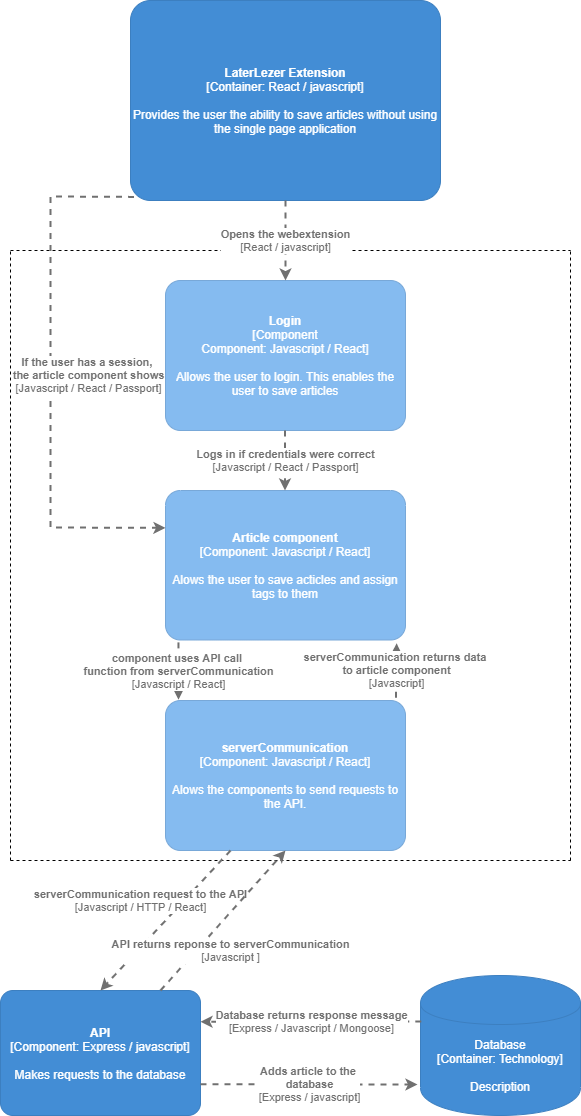

The diagram above was exported from draw.io. Its source (the exported page's mxGraphModel, read from the mxfile embedded in the PNG):
<mxGraphModel dx="1488" dy="654" grid="1" gridSize="10" guides="1" tooltips="1" connect="1" arrows="1" fold="1" page="1" pageScale="1" pageWidth="827" pageHeight="1169" math="0" shadow="0">
  <root>
    <mxCell id="ya5SOKah1sXtyAgHR--F-0" />
    <mxCell id="ya5SOKah1sXtyAgHR--F-1" parent="ya5SOKah1sXtyAgHR--F-0" />
    <object placeholders="1" c4Name="LaterLezer Extension" c4Type="Container" c4Technology="React / javascript" c4Description="Provides the user the ability to save articles without using the single page application" label="&lt;b&gt;%c4Name%&lt;/b&gt;&lt;div&gt;[%c4Type%: %c4Technology%]&lt;/div&gt;&lt;br&gt;&lt;div&gt;%c4Description%&lt;/div&gt;" id="-WD5c7PMOkgEjRv5H61z-17">
      <mxCell style="rounded=1;whiteSpace=wrap;html=1;labelBackgroundColor=none;fillColor=#438DD5;fontColor=#ffffff;align=center;arcSize=10;strokeColor=#3C7FC0;metaEdit=1;metaData={&quot;c4Type&quot;:{&quot;editable&quot;:true}};points=[[0.25,0,0],[0.5,0,0],[0.75,0,0],[1,0.25,0],[1,0.5,0],[1,0.75,0],[0.75,1,0],[0.5,1,0],[0.25,1,0],[0,0.75,0],[0,0.5,0],[0,0.25,0]];" vertex="1" parent="ya5SOKah1sXtyAgHR--F-1">
        <mxGeometry x="240" y="20" width="310" height="200" as="geometry" />
      </mxCell>
    </object>
    <mxCell id="-WD5c7PMOkgEjRv5H61z-18" value="" style="endArrow=none;dashed=1;html=1;" edge="1" parent="ya5SOKah1sXtyAgHR--F-1">
      <mxGeometry width="50" height="50" relative="1" as="geometry">
        <mxPoint x="120" y="270" as="sourcePoint" />
        <mxPoint x="680" y="270" as="targetPoint" />
      </mxGeometry>
    </mxCell>
    <mxCell id="-WD5c7PMOkgEjRv5H61z-19" value="" style="endArrow=none;dashed=1;html=1;" edge="1" parent="ya5SOKah1sXtyAgHR--F-1">
      <mxGeometry width="50" height="50" relative="1" as="geometry">
        <mxPoint x="120" y="880" as="sourcePoint" />
        <mxPoint x="680" y="880" as="targetPoint" />
      </mxGeometry>
    </mxCell>
    <mxCell id="-WD5c7PMOkgEjRv5H61z-20" value="" style="endArrow=none;dashed=1;html=1;" edge="1" parent="ya5SOKah1sXtyAgHR--F-1">
      <mxGeometry width="50" height="50" relative="1" as="geometry">
        <mxPoint x="120" y="880" as="sourcePoint" />
        <mxPoint x="120" y="270" as="targetPoint" />
      </mxGeometry>
    </mxCell>
    <mxCell id="-WD5c7PMOkgEjRv5H61z-21" value="" style="endArrow=none;dashed=1;html=1;" edge="1" parent="ya5SOKah1sXtyAgHR--F-1">
      <mxGeometry width="50" height="50" relative="1" as="geometry">
        <mxPoint x="680" y="880" as="sourcePoint" />
        <mxPoint x="680" y="270" as="targetPoint" />
      </mxGeometry>
    </mxCell>
    <object placeholders="1" c4Name="Login" c4Type="Component&#10;Component" c4Technology="Javascript / React" c4Description="Allows the user to login. This enables the user to save articles" label="&lt;b&gt;%c4Name%&lt;/b&gt;&lt;div&gt;[%c4Type%: %c4Technology%]&lt;/div&gt;&lt;br&gt;&lt;div&gt;%c4Description%&lt;/div&gt;" id="-WD5c7PMOkgEjRv5H61z-22">
      <mxCell style="rounded=1;whiteSpace=wrap;html=1;labelBackgroundColor=none;fillColor=#85BBF0;fontColor=#ffffff;align=center;arcSize=10;strokeColor=#78A8D8;metaEdit=1;metaData={&quot;c4Type&quot;:{&quot;editable&quot;:true}};points=[[0.25,0,0],[0.5,0,0],[0.75,0,0],[1,0.25,0],[1,0.5,0],[1,0.75,0],[0.75,1,0],[0.5,1,0],[0.25,1,0],[0,0.75,0],[0,0.5,0],[0,0.25,0]];" vertex="1" parent="ya5SOKah1sXtyAgHR--F-1">
        <mxGeometry x="275" y="300" width="240" height="150" as="geometry" />
      </mxCell>
    </object>
    <object placeholders="1" c4Type="Relationship" c4Technology="React / javascript" c4Description="Opens the webextension" label="&lt;div style=&quot;text-align: left&quot;&gt;&lt;div style=&quot;text-align: center&quot;&gt;&lt;b&gt;%c4Description%&lt;/b&gt;&lt;/div&gt;&lt;div style=&quot;text-align: center&quot;&gt;[%c4Technology%]&lt;/div&gt;&lt;/div&gt;" id="-WD5c7PMOkgEjRv5H61z-23">
      <mxCell style="edgeStyle=none;rounded=0;html=1;entryX=0.5;entryY=0;jettySize=auto;orthogonalLoop=1;strokeColor=#707070;strokeWidth=2;fontColor=#707070;jumpStyle=none;dashed=1;metaEdit=1;metaData={&quot;c4Type&quot;:{&quot;editable&quot;:false}};entryDx=0;entryDy=0;entryPerimeter=0;exitX=0.5;exitY=1;exitDx=0;exitDy=0;exitPerimeter=0;" edge="1" parent="ya5SOKah1sXtyAgHR--F-1" source="-WD5c7PMOkgEjRv5H61z-17" target="-WD5c7PMOkgEjRv5H61z-22">
        <mxGeometry width="160" relative="1" as="geometry">
          <mxPoint x="150" y="220" as="sourcePoint" />
          <mxPoint x="310" y="220" as="targetPoint" />
        </mxGeometry>
      </mxCell>
    </object>
    <object placeholders="1" c4Name="Article component" c4Type="Component" c4Technology="Javascript / React" c4Description="Alows the user to save acticles and assign tags to them" label="&lt;b&gt;%c4Name%&lt;/b&gt;&lt;div&gt;[%c4Type%: %c4Technology%]&lt;/div&gt;&lt;br&gt;&lt;div&gt;%c4Description%&lt;/div&gt;" id="-WD5c7PMOkgEjRv5H61z-24">
      <mxCell style="rounded=1;whiteSpace=wrap;html=1;labelBackgroundColor=none;fillColor=#85BBF0;fontColor=#ffffff;align=center;arcSize=10;strokeColor=#78A8D8;metaEdit=1;metaData={&quot;c4Type&quot;:{&quot;editable&quot;:true}};points=[[0.25,0,0],[0.5,0,0],[0.75,0,0],[1,0.25,0],[1,0.5,0],[1,0.75,0],[0.75,1,0],[0.5,1,0],[0.25,1,0],[0,0.75,0],[0,0.5,0],[0,0.25,0]];" vertex="1" parent="ya5SOKah1sXtyAgHR--F-1">
        <mxGeometry x="275" y="510" width="240" height="149.5" as="geometry" />
      </mxCell>
    </object>
    <object placeholders="1" c4Type="Database" c4Technology="Technology" c4Description="Description" label="%c4Type%&lt;div&gt;[Container:&amp;nbsp;%c4Technology%]&lt;/div&gt;&lt;br&gt;&lt;div&gt;%c4Description%&lt;/div&gt;" id="-WD5c7PMOkgEjRv5H61z-25">
      <mxCell style="shape=cylinder;whiteSpace=wrap;html=1;boundedLbl=1;rounded=0;labelBackgroundColor=none;fillColor=#438DD5;fontSize=12;fontColor=#ffffff;align=center;strokeColor=#3C7FC0;metaEdit=1;points=[[0.5,0,0],[1,0.25,0],[1,0.5,0],[1,0.75,0],[0.5,1,0],[0,0.75,0],[0,0.5,0],[0,0.25,0]];metaData={&quot;c4Type&quot;:{&quot;editable&quot;:false}};" vertex="1" parent="ya5SOKah1sXtyAgHR--F-1">
        <mxGeometry x="530" y="995" width="160" height="140" as="geometry" />
      </mxCell>
    </object>
    <object placeholders="1" c4Name="API" c4Type="Component" c4Technology="Express / javascript" c4Description="Makes requests to the database" label="&lt;b&gt;%c4Name%&lt;/b&gt;&lt;div&gt;[%c4Type%: %c4Technology%]&lt;/div&gt;&lt;br&gt;&lt;div&gt;%c4Description%&lt;/div&gt;" id="-WD5c7PMOkgEjRv5H61z-26">
      <mxCell style="rounded=1;whiteSpace=wrap;html=1;labelBackgroundColor=none;fillColor=#438DD5;fontColor=#ffffff;align=center;arcSize=10;strokeColor=#3C7FC0;metaEdit=1;metaData={&quot;c4Type&quot;:{&quot;editable&quot;:false}};points=[[0.25,0,0],[0.5,0,0],[0.75,0,0],[1,0.25,0],[1,0.5,0],[1,0.75,0],[0.75,1,0],[0.5,1,0],[0.25,1,0],[0,0.75,0],[0,0.5,0],[0,0.25,0]];" vertex="1" parent="ya5SOKah1sXtyAgHR--F-1">
        <mxGeometry x="110" y="1010" width="200" height="125" as="geometry" />
      </mxCell>
    </object>
    <object placeholders="1" c4Type="Relationship" c4Technology="Express / javascript" c4Description="Adds article to the &#10;database" label="&lt;div style=&quot;text-align: left&quot;&gt;&lt;div style=&quot;text-align: center&quot;&gt;&lt;b&gt;%c4Description%&lt;/b&gt;&lt;/div&gt;&lt;div style=&quot;text-align: center&quot;&gt;[%c4Technology%]&lt;/div&gt;&lt;/div&gt;" id="-WD5c7PMOkgEjRv5H61z-27">
      <mxCell style="edgeStyle=none;rounded=0;html=1;jettySize=auto;orthogonalLoop=1;strokeColor=#707070;strokeWidth=2;fontColor=#707070;jumpStyle=none;dashed=1;metaEdit=1;metaData={&quot;c4Type&quot;:{&quot;editable&quot;:false}};exitX=1;exitY=0.75;exitDx=0;exitDy=0;exitPerimeter=0;" edge="1" parent="ya5SOKah1sXtyAgHR--F-1" source="-WD5c7PMOkgEjRv5H61z-26">
        <mxGeometry width="160" relative="1" as="geometry">
          <mxPoint x="317.5" y="837.5" as="sourcePoint" />
          <mxPoint x="527" y="1104" as="targetPoint" />
        </mxGeometry>
      </mxCell>
    </object>
    <object placeholders="1" c4Name="serverCommunication" c4Type="Component" c4Technology="Javascript / React" c4Description="Alows the components to send requests to the API." label="&lt;b&gt;%c4Name%&lt;/b&gt;&lt;div&gt;[%c4Type%: %c4Technology%]&lt;/div&gt;&lt;br&gt;&lt;div&gt;%c4Description%&lt;/div&gt;" id="-WD5c7PMOkgEjRv5H61z-28">
      <mxCell style="rounded=1;whiteSpace=wrap;html=1;labelBackgroundColor=none;fillColor=#85BBF0;fontColor=#ffffff;align=center;arcSize=10;strokeColor=#78A8D8;metaEdit=1;metaData={&quot;c4Type&quot;:{&quot;editable&quot;:true}};points=[[0.25,0,0],[0.5,0,0],[0.75,0,0],[1,0.25,0],[1,0.5,0],[1,0.75,0],[0.75,1,0],[0.5,1,0],[0.25,1,0],[0,0.75,0],[0,0.5,0],[0,0.25,0]];" vertex="1" parent="ya5SOKah1sXtyAgHR--F-1">
        <mxGeometry x="275" y="720" width="240" height="150" as="geometry" />
      </mxCell>
    </object>
    <object placeholders="1" c4Type="Relationship" c4Technology="Javascript / React / Passport" c4Description="Logs in if credentials were correct" label="&lt;div style=&quot;text-align: left&quot;&gt;&lt;div style=&quot;text-align: center&quot;&gt;&lt;b&gt;%c4Description%&lt;/b&gt;&lt;/div&gt;&lt;div style=&quot;text-align: center&quot;&gt;[%c4Technology%]&lt;/div&gt;&lt;/div&gt;" id="-WD5c7PMOkgEjRv5H61z-29">
      <mxCell style="edgeStyle=none;rounded=0;html=1;entryX=0.5;entryY=0;jettySize=auto;orthogonalLoop=1;strokeColor=#707070;strokeWidth=2;fontColor=#707070;jumpStyle=none;dashed=1;metaEdit=1;metaData={&quot;c4Type&quot;:{&quot;editable&quot;:false}};entryDx=0;entryDy=0;entryPerimeter=0;exitX=0.5;exitY=1;exitDx=0;exitDy=0;exitPerimeter=0;" edge="1" parent="ya5SOKah1sXtyAgHR--F-1">
        <mxGeometry width="160" relative="1" as="geometry">
          <mxPoint x="394.5" y="450" as="sourcePoint" />
          <mxPoint x="394.5" y="510" as="targetPoint" />
        </mxGeometry>
      </mxCell>
    </object>
    <object placeholders="1" c4Type="Relationship" c4Technology="Javascript / React" c4Description="component uses API call &#10;function from serverCommunication" label="&lt;div style=&quot;text-align: left&quot;&gt;&lt;div style=&quot;text-align: center&quot;&gt;&lt;b&gt;%c4Description%&lt;/b&gt;&lt;/div&gt;&lt;div style=&quot;text-align: center&quot;&gt;[%c4Technology%]&lt;/div&gt;&lt;/div&gt;" id="-WD5c7PMOkgEjRv5H61z-30">
      <mxCell style="edgeStyle=none;rounded=0;html=1;entryX=0.054;entryY=-0.005;jettySize=auto;orthogonalLoop=1;strokeColor=#707070;strokeWidth=2;fontColor=#707070;jumpStyle=none;dashed=1;metaEdit=1;metaData={&quot;c4Type&quot;:{&quot;editable&quot;:false}};entryDx=0;entryDy=0;entryPerimeter=0;exitX=0.054;exitY=1.016;exitDx=0;exitDy=0;exitPerimeter=0;" edge="1" parent="ya5SOKah1sXtyAgHR--F-1" source="-WD5c7PMOkgEjRv5H61z-24" target="-WD5c7PMOkgEjRv5H61z-28">
        <mxGeometry width="160" relative="1" as="geometry">
          <mxPoint x="400" y="660" as="sourcePoint" />
          <mxPoint x="560" y="660" as="targetPoint" />
        </mxGeometry>
      </mxCell>
    </object>
    <object placeholders="1" c4Type="Relationship" c4Technology="Javascript / HTTP / React" c4Description="serverCommunication request to the API" label="&lt;div style=&quot;text-align: left&quot;&gt;&lt;div style=&quot;text-align: center&quot;&gt;&lt;b&gt;%c4Description%&lt;/b&gt;&lt;/div&gt;&lt;div style=&quot;text-align: center&quot;&gt;[%c4Technology%]&lt;/div&gt;&lt;/div&gt;" id="-WD5c7PMOkgEjRv5H61z-31">
      <mxCell style="edgeStyle=none;rounded=0;html=1;entryX=0.5;entryY=0;jettySize=auto;orthogonalLoop=1;strokeColor=#707070;strokeWidth=2;fontColor=#707070;jumpStyle=none;dashed=1;metaEdit=1;metaData={&quot;c4Type&quot;:{&quot;editable&quot;:false}};entryDx=0;entryDy=0;entryPerimeter=0;" edge="1" parent="ya5SOKah1sXtyAgHR--F-1" target="-WD5c7PMOkgEjRv5H61z-26">
        <mxGeometry x="0.0247" y="-32" width="160" relative="1" as="geometry">
          <mxPoint x="340" y="870" as="sourcePoint" />
          <mxPoint x="500" y="870" as="targetPoint" />
          <mxPoint as="offset" />
        </mxGeometry>
      </mxCell>
    </object>
    <object placeholders="1" c4Type="Relationship" c4Technology="Express / Javascript / Mongoose" c4Description="Database returns response message" label="&lt;div style=&quot;text-align: left&quot;&gt;&lt;div style=&quot;text-align: center&quot;&gt;&lt;b&gt;%c4Description%&lt;/b&gt;&lt;/div&gt;&lt;div style=&quot;text-align: center&quot;&gt;[%c4Technology%]&lt;/div&gt;&lt;/div&gt;" id="-WD5c7PMOkgEjRv5H61z-32">
      <mxCell style="edgeStyle=none;rounded=0;html=1;entryX=1;entryY=0.25;jettySize=auto;orthogonalLoop=1;strokeColor=#707070;strokeWidth=2;fontColor=#707070;jumpStyle=none;dashed=1;metaEdit=1;metaData={&quot;c4Type&quot;:{&quot;editable&quot;:false}};entryDx=0;entryDy=0;entryPerimeter=0;exitX=0.005;exitY=0.329;exitDx=0;exitDy=0;exitPerimeter=0;" edge="1" parent="ya5SOKah1sXtyAgHR--F-1" source="-WD5c7PMOkgEjRv5H61z-25" target="-WD5c7PMOkgEjRv5H61z-26">
        <mxGeometry width="160" relative="1" as="geometry">
          <mxPoint x="520" y="1040" as="sourcePoint" />
          <mxPoint x="680" y="1040" as="targetPoint" />
        </mxGeometry>
      </mxCell>
    </object>
    <object placeholders="1" c4Type="Relationship" c4Technology="Javascript / React / Passport" c4Description="If the user has a session, &#10;the article component shows " label="&lt;div style=&quot;text-align: left&quot;&gt;&lt;div style=&quot;text-align: center&quot;&gt;&lt;b&gt;%c4Description%&lt;/b&gt;&lt;/div&gt;&lt;div style=&quot;text-align: center&quot;&gt;[%c4Technology%]&lt;/div&gt;&lt;/div&gt;" id="-WD5c7PMOkgEjRv5H61z-33">
      <mxCell style="edgeStyle=none;rounded=0;html=1;entryX=0;entryY=0.25;jettySize=auto;orthogonalLoop=1;strokeColor=#707070;strokeWidth=2;fontColor=#707070;jumpStyle=none;dashed=1;metaEdit=1;metaData={&quot;c4Type&quot;:{&quot;editable&quot;:false}};entryDx=0;entryDy=0;entryPerimeter=0;exitX=0.011;exitY=0.982;exitDx=0;exitDy=0;exitPerimeter=0;" edge="1" parent="ya5SOKah1sXtyAgHR--F-1" source="-WD5c7PMOkgEjRv5H61z-17" target="-WD5c7PMOkgEjRv5H61z-24">
        <mxGeometry x="-0.0111" y="38" width="160" relative="1" as="geometry">
          <mxPoint x="290" y="220" as="sourcePoint" />
          <mxPoint x="450" y="220" as="targetPoint" />
          <Array as="points">
            <mxPoint x="160" y="216" />
            <mxPoint x="160" y="547" />
          </Array>
          <mxPoint as="offset" />
        </mxGeometry>
      </mxCell>
    </object>
    <object placeholders="1" c4Type="Relationship" c4Technology="Javascript " c4Description="API returns reponse to serverCommunication" label="&lt;div style=&quot;text-align: left&quot;&gt;&lt;div style=&quot;text-align: center&quot;&gt;&lt;b&gt;%c4Description%&lt;/b&gt;&lt;/div&gt;&lt;div style=&quot;text-align: center&quot;&gt;[%c4Technology%]&lt;/div&gt;&lt;/div&gt;" id="-WD5c7PMOkgEjRv5H61z-34">
      <mxCell style="edgeStyle=none;rounded=0;html=1;entryX=0.5;entryY=1;jettySize=auto;orthogonalLoop=1;strokeColor=#707070;strokeWidth=2;fontColor=#707070;jumpStyle=none;dashed=1;metaEdit=1;metaData={&quot;c4Type&quot;:{&quot;editable&quot;:false}};entryDx=0;entryDy=0;entryPerimeter=0;" edge="1" parent="ya5SOKah1sXtyAgHR--F-1" target="-WD5c7PMOkgEjRv5H61z-28">
        <mxGeometry x="-0.1852" y="-26" width="160" relative="1" as="geometry">
          <mxPoint x="270" y="1010" as="sourcePoint" />
          <mxPoint x="430" y="1010" as="targetPoint" />
          <mxPoint y="-1" as="offset" />
        </mxGeometry>
      </mxCell>
    </object>
    <object placeholders="1" c4Type="Relationship" c4Technology="Javascript" c4Description="serverCommunication returns data &#10;to article component" label="&lt;div style=&quot;text-align: left&quot;&gt;&lt;div style=&quot;text-align: center&quot;&gt;&lt;b&gt;%c4Description%&lt;/b&gt;&lt;/div&gt;&lt;div style=&quot;text-align: center&quot;&gt;[%c4Technology%]&lt;/div&gt;&lt;/div&gt;" id="-WD5c7PMOkgEjRv5H61z-35">
      <mxCell style="edgeStyle=none;rounded=0;html=1;entryX=0.963;entryY=1.022;jettySize=auto;orthogonalLoop=1;strokeColor=#707070;strokeWidth=2;fontColor=#707070;jumpStyle=none;dashed=1;metaEdit=1;metaData={&quot;c4Type&quot;:{&quot;editable&quot;:false}};entryDx=0;entryDy=0;entryPerimeter=0;exitX=0.96;exitY=-0.018;exitDx=0;exitDy=0;exitPerimeter=0;" edge="1" parent="ya5SOKah1sXtyAgHR--F-1" source="-WD5c7PMOkgEjRv5H61z-28" target="-WD5c7PMOkgEjRv5H61z-24">
        <mxGeometry width="160" relative="1" as="geometry">
          <mxPoint x="460" y="720" as="sourcePoint" />
          <mxPoint x="620" y="720" as="targetPoint" />
        </mxGeometry>
      </mxCell>
    </object>
  </root>
</mxGraphModel>